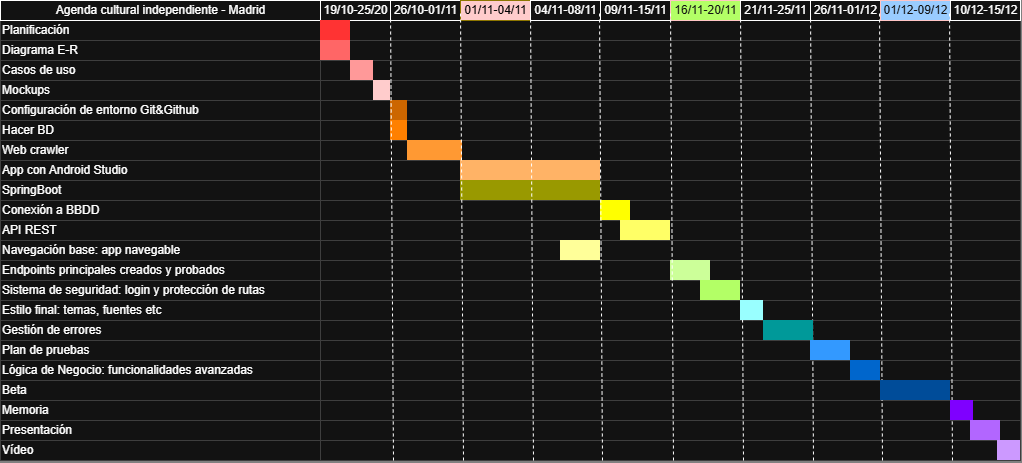

The diagram above was exported from draw.io. Its source (the exported page's mxGraphModel, read from the mxfile embedded in the PNG):
<mxGraphModel dx="1458" dy="772" grid="1" gridSize="10" guides="1" tooltips="1" connect="1" arrows="1" fold="1" page="1" pageScale="1" pageWidth="827" pageHeight="1169" background="light-dark(#FFFFFF,#808080)" math="0" shadow="0">
  <root>
    <mxCell id="0" />
    <mxCell id="1" parent="0" />
    <mxCell id="dUcmEW4ktN3pIXxSimpQ-1" parent="1" style="align=left;strokeColor=#CCCCCC;html=1;" value="Planificación" vertex="1">
      <mxGeometry height="20.000000000000014" width="319.9999999999997" x="317.0000000000003" y="169.99999999999977" as="geometry" />
    </mxCell>
    <mxCell id="dUcmEW4ktN3pIXxSimpQ-2" parent="1" style="align=left;strokeColor=#CCCCCC;html=1;" value="Diagrama E-R" vertex="1">
      <mxGeometry height="20" width="320" x="317" y="190.00000000000023" as="geometry" />
    </mxCell>
    <mxCell id="dUcmEW4ktN3pIXxSimpQ-3" parent="1" style="align=left;strokeColor=#CCCCCC;html=1;" value="Casos de uso" vertex="1">
      <mxGeometry height="20" width="320.0000000000001" x="316.9999999999999" y="210.00000000000023" as="geometry" />
    </mxCell>
    <mxCell id="dUcmEW4ktN3pIXxSimpQ-4" parent="1" style="align=left;strokeColor=#CCCCCC;html=1;" value="Mockups" vertex="1">
      <mxGeometry height="20" width="320.0000000000001" x="316.9999999999999" y="230.00000000000045" as="geometry" />
    </mxCell>
    <mxCell id="dUcmEW4ktN3pIXxSimpQ-5" parent="1" style="align=left;strokeColor=#CCCCCC;html=1;" value="Configuració&lt;span style=&quot;background-color: transparent; color: light-dark(#000000, var(--ge-light-color, #ffffff));&quot;&gt;n de entorno Git&amp;amp;Github&lt;/span&gt;" vertex="1">
      <mxGeometry height="20" width="373" x="317" y="250" as="geometry" />
    </mxCell>
    <mxCell id="dUcmEW4ktN3pIXxSimpQ-6" parent="1" style="align=left;strokeColor=#CCCCCC;html=1;" value="Hacer BD" vertex="1">
      <mxGeometry height="20" width="319.9999999999994" x="317.0000000000006" y="270.00000000000057" as="geometry" />
    </mxCell>
    <mxCell id="dUcmEW4ktN3pIXxSimpQ-7" parent="1" style="strokeWidth=1;fontStyle=0;html=1;" value="Agenda cultural independiente - Madrid" vertex="1">
      <mxGeometry height="20" width="320" x="317" y="150" as="geometry" />
    </mxCell>
    <mxCell id="dUcmEW4ktN3pIXxSimpQ-8" parent="1" style="align=left;strokeColor=#CCCCCC;html=1;" value="Web crawler" vertex="1">
      <mxGeometry height="20" width="319.9999999999994" x="317.0000000000006" y="290.00000000000057" as="geometry" />
    </mxCell>
    <mxCell id="dUcmEW4ktN3pIXxSimpQ-9" parent="1" style="align=left;strokeColor=#CCCCCC;html=1;" value="App con Android Studio" vertex="1">
      <mxGeometry height="20" width="319.9999999999994" x="317.0000000000006" y="310.00000000000057" as="geometry" />
    </mxCell>
    <mxCell id="dUcmEW4ktN3pIXxSimpQ-10" parent="1" style="align=left;strokeColor=#CCCCCC;html=1;" value="" vertex="1">
      <mxGeometry height="20" width="700" x="637" y="170" as="geometry" />
    </mxCell>
    <mxCell id="dUcmEW4ktN3pIXxSimpQ-11" parent="1" style="strokeWidth=1;fontStyle=0;html=1;" value="19/10-25/20" vertex="1">
      <mxGeometry height="20" width="70" x="637" y="150" as="geometry" />
    </mxCell>
    <mxCell id="dUcmEW4ktN3pIXxSimpQ-12" parent="1" style="strokeWidth=1;fontStyle=0;html=1;" value="26/10-01/11" vertex="1">
      <mxGeometry height="20" width="70" x="707" y="150" as="geometry" />
    </mxCell>
    <mxCell id="dUcmEW4ktN3pIXxSimpQ-13" parent="1" style="strokeWidth=1;fontStyle=0;html=1;fillColor=light-dark(#E3C800,#FFCCCC);fontColor=light-dark(#000000,#000000);strokeColor=#B09500;" value="01/11-04/11" vertex="1">
      <mxGeometry height="20" width="70" x="777" y="150" as="geometry" />
    </mxCell>
    <mxCell id="dUcmEW4ktN3pIXxSimpQ-14" parent="1" style="strokeWidth=1;fontStyle=0;html=1;" value="04/11-08/11" vertex="1">
      <mxGeometry height="20" width="70" x="847" y="150" as="geometry" />
    </mxCell>
    <mxCell id="dUcmEW4ktN3pIXxSimpQ-15" parent="1" style="strokeWidth=1;fontStyle=0;html=1;" value="09/11-15/11" vertex="1">
      <mxGeometry height="20" width="70" x="917" y="150" as="geometry" />
    </mxCell>
    <mxCell id="dUcmEW4ktN3pIXxSimpQ-16" parent="1" style="strokeWidth=1;fontStyle=0;html=1;fillColor=light-dark(#E3C800,#B3FF66);fontColor=#ffffff;strokeColor=#6F0000;" value="16/11-20/11" vertex="1">
      <mxGeometry height="20" width="70" x="987" y="150" as="geometry" />
    </mxCell>
    <mxCell id="dUcmEW4ktN3pIXxSimpQ-17" parent="1" style="strokeWidth=1;fontStyle=0;html=1;" value="21/11-25/11" vertex="1">
      <mxGeometry height="20" width="70" x="1057" y="150" as="geometry" />
    </mxCell>
    <mxCell id="dUcmEW4ktN3pIXxSimpQ-18" parent="1" style="strokeWidth=1;fontStyle=0;html=1;" value="26/11-01/12" vertex="1">
      <mxGeometry height="20" width="70" x="1127" y="150" as="geometry" />
    </mxCell>
    <mxCell id="dUcmEW4ktN3pIXxSimpQ-19" parent="1" style="strokeWidth=1;fontStyle=0;html=1;fillColor=light-dark(#E3C800,#99CCFF);fontColor=#ffffff;strokeColor=#6F0000;" value="01/12-09/12" vertex="1">
      <mxGeometry height="20" width="70" x="1197" y="150" as="geometry" />
    </mxCell>
    <mxCell id="dUcmEW4ktN3pIXxSimpQ-20" parent="1" style="strokeWidth=1;fontStyle=0;html=1;" value="10/12-15/12" vertex="1">
      <mxGeometry height="20" width="70" x="1267" y="150" as="geometry" />
    </mxCell>
    <mxCell id="dUcmEW4ktN3pIXxSimpQ-23" parent="1" style="align=left;strokeColor=#CCCCCC;html=1;" value="" vertex="1">
      <mxGeometry height="20" width="700" x="637" y="190" as="geometry" />
    </mxCell>
    <mxCell id="dUcmEW4ktN3pIXxSimpQ-24" parent="1" style="align=left;strokeColor=#CCCCCC;html=1;" value="" vertex="1">
      <mxGeometry height="20" width="700" x="637" y="210" as="geometry" />
    </mxCell>
    <mxCell id="dUcmEW4ktN3pIXxSimpQ-25" parent="1" style="align=left;strokeColor=#CCCCCC;html=1;" value="" vertex="1">
      <mxGeometry height="20" width="700" x="637" y="230" as="geometry" />
    </mxCell>
    <mxCell id="dUcmEW4ktN3pIXxSimpQ-26" parent="1" style="align=left;strokeColor=#CCCCCC;html=1;" value="" vertex="1">
      <mxGeometry height="20" width="700" x="637" y="250" as="geometry" />
    </mxCell>
    <mxCell id="dUcmEW4ktN3pIXxSimpQ-27" parent="1" style="align=left;strokeColor=#CCCCCC;html=1;" value="" vertex="1">
      <mxGeometry height="20" width="700" x="637" y="270" as="geometry" />
    </mxCell>
    <mxCell id="dUcmEW4ktN3pIXxSimpQ-28" parent="1" style="align=left;strokeColor=#CCCCCC;html=1;" value="" vertex="1">
      <mxGeometry height="20" width="700" x="637" y="290" as="geometry" />
    </mxCell>
    <mxCell id="dUcmEW4ktN3pIXxSimpQ-29" parent="1" style="align=left;strokeColor=#CCCCCC;html=1;" value="" vertex="1">
      <mxGeometry height="20" width="700" x="637" y="310" as="geometry" />
    </mxCell>
    <mxCell id="dUcmEW4ktN3pIXxSimpQ-30" parent="1" style="whiteSpace=wrap;html=1;strokeWidth=2;fillColor=light-dark(#6A00FF,#FF3333);fontSize=14;align=center;strokeColor=none;fontColor=#ffffff;" value="" vertex="1">
      <mxGeometry height="20" width="30" x="637" y="170" as="geometry" />
    </mxCell>
    <mxCell id="dUcmEW4ktN3pIXxSimpQ-31" parent="1" style="whiteSpace=wrap;html=1;strokeWidth=2;fillColor=light-dark(#6A00FF,#FF6666);fontSize=14;align=center;strokeColor=none;fontColor=#ffffff;" value="" vertex="1">
      <mxGeometry height="20" width="30" x="637" y="190" as="geometry" />
    </mxCell>
    <mxCell id="dUcmEW4ktN3pIXxSimpQ-32" parent="1" style="whiteSpace=wrap;html=1;strokeWidth=2;fillColor=light-dark(#CCCCCC,#FF9999);gradientColor=none;fontSize=14;align=center;strokeColor=none;" value="" vertex="1">
      <mxGeometry height="20" width="23" x="667" y="210" as="geometry" />
    </mxCell>
    <mxCell id="dUcmEW4ktN3pIXxSimpQ-33" parent="1" style="whiteSpace=wrap;html=1;strokeWidth=2;fillColor=light-dark(#CCCCCC,#CC6600);gradientColor=none;fontSize=14;align=center;strokeColor=none;" value="" vertex="1">
      <mxGeometry height="20" width="17" x="707" y="250" as="geometry" />
    </mxCell>
    <mxCell id="dUcmEW4ktN3pIXxSimpQ-34" parent="1" style="whiteSpace=wrap;html=1;strokeWidth=2;fillColor=light-dark(#CCCCCC,#FF8000);gradientColor=none;fontSize=14;align=center;strokeColor=none;" value="" vertex="1">
      <mxGeometry height="20" width="17" x="707" y="270" as="geometry" />
    </mxCell>
    <mxCell id="mClBOkIlzW4rMhvRTdl1-4" parent="1" style="whiteSpace=wrap;html=1;strokeWidth=2;fillColor=light-dark(#CCCCCC,#FFCCCC);gradientColor=none;fontSize=14;align=center;strokeColor=none;" value="" vertex="1">
      <mxGeometry height="20" width="17" x="690" y="230" as="geometry" />
    </mxCell>
    <mxCell id="dUcmEW4ktN3pIXxSimpQ-35" parent="1" style="whiteSpace=wrap;html=1;strokeWidth=2;fillColor=light-dark(#CCCCCC,#FFB366);gradientColor=none;fontSize=14;align=center;strokeColor=none;" value="" vertex="1">
      <mxGeometry height="20" width="140" x="777" y="310" as="geometry" />
    </mxCell>
    <mxCell id="mClBOkIlzW4rMhvRTdl1-8" parent="1" style="align=left;strokeColor=#CCCCCC;html=1;" value="" vertex="1">
      <mxGeometry height="20" width="700" x="637" y="330" as="geometry" />
    </mxCell>
    <mxCell id="mClBOkIlzW4rMhvRTdl1-5" parent="1" style="whiteSpace=wrap;html=1;strokeWidth=2;fillColor=light-dark(#CCCCCC,#FF9933);gradientColor=none;fontSize=14;align=center;strokeColor=none;" value="" vertex="1">
      <mxGeometry height="20" width="55" x="724" y="290" as="geometry" />
    </mxCell>
    <mxCell id="mClBOkIlzW4rMhvRTdl1-7" parent="1" style="align=left;strokeColor=#CCCCCC;html=1;" value="SpringBoot" vertex="1">
      <mxGeometry height="20" width="319.9999999999994" x="317.0000000000006" y="330.00000000000057" as="geometry" />
    </mxCell>
    <mxCell id="mClBOkIlzW4rMhvRTdl1-9" parent="1" style="align=left;strokeColor=#CCCCCC;html=1;" value="Conexión a BBDD&amp;nbsp;" vertex="1">
      <mxGeometry height="20" width="319.9999999999994" x="317.0000000000006" y="350.00000000000057" as="geometry" />
    </mxCell>
    <mxCell id="mClBOkIlzW4rMhvRTdl1-10" parent="1" style="align=left;strokeColor=#CCCCCC;html=1;" value="" vertex="1">
      <mxGeometry height="20" width="700" x="637" y="350" as="geometry" />
    </mxCell>
    <mxCell id="mClBOkIlzW4rMhvRTdl1-11" parent="1" style="align=left;strokeColor=#CCCCCC;html=1;" value="API REST" vertex="1">
      <mxGeometry height="20" width="319.9999999999994" x="317.0000000000006" y="370.00000000000057" as="geometry" />
    </mxCell>
    <mxCell id="mClBOkIlzW4rMhvRTdl1-12" parent="1" style="align=left;strokeColor=#CCCCCC;html=1;" value="" vertex="1">
      <mxGeometry height="20" width="700" x="637" y="370" as="geometry" />
    </mxCell>
    <mxCell id="mClBOkIlzW4rMhvRTdl1-13" parent="1" style="align=left;strokeColor=#CCCCCC;html=1;" value="Navegación base: app navegable" vertex="1">
      <mxGeometry height="20" width="319.9999999999994" x="317.0000000000006" y="390.00000000000057" as="geometry" />
    </mxCell>
    <mxCell id="mClBOkIlzW4rMhvRTdl1-14" parent="1" style="align=left;strokeColor=#CCCCCC;html=1;" value="" vertex="1">
      <mxGeometry height="20" width="700" x="637" y="390" as="geometry" />
    </mxCell>
    <mxCell id="mClBOkIlzW4rMhvRTdl1-15" parent="1" style="align=left;strokeColor=#CCCCCC;html=1;" value="Endpoints principales creados y probados" vertex="1">
      <mxGeometry height="20" width="319.9999999999994" x="317.0000000000006" y="410.00000000000057" as="geometry" />
    </mxCell>
    <mxCell id="mClBOkIlzW4rMhvRTdl1-16" parent="1" style="align=left;strokeColor=#CCCCCC;html=1;" value="" vertex="1">
      <mxGeometry height="20" width="700" x="637" y="410" as="geometry" />
    </mxCell>
    <mxCell id="mClBOkIlzW4rMhvRTdl1-17" parent="1" style="align=left;strokeColor=#CCCCCC;html=1;" value="Sistema de seguridad: login y protección de rutas" vertex="1">
      <mxGeometry height="20" width="319.9999999999994" x="317.0000000000006" y="430.00000000000057" as="geometry" />
    </mxCell>
    <mxCell id="mClBOkIlzW4rMhvRTdl1-18" parent="1" style="align=left;strokeColor=#CCCCCC;html=1;" value="" vertex="1">
      <mxGeometry height="20" width="700" x="637" y="430" as="geometry" />
    </mxCell>
    <mxCell id="mClBOkIlzW4rMhvRTdl1-19" parent="1" style="align=left;strokeColor=none;html=1;fillColor=light-dark(#1BA1E2,#FFFF00);fontColor=#ffffff;" value="" vertex="1">
      <mxGeometry height="20" width="30" x="917" y="350" as="geometry" />
    </mxCell>
    <mxCell id="mClBOkIlzW4rMhvRTdl1-20" parent="1" style="align=left;strokeColor=none;html=1;fillColor=light-dark(#1BA1E2,#999900);fontColor=#ffffff;" value="" vertex="1">
      <mxGeometry height="20" width="140" x="777" y="330" as="geometry" />
    </mxCell>
    <mxCell id="mClBOkIlzW4rMhvRTdl1-21" parent="1" style="align=left;strokeColor=none;html=1;fillColor=light-dark(#1BA1E2,#FFFF66);fontColor=#ffffff;" value="" vertex="1">
      <mxGeometry height="20" width="50" x="937" y="370" as="geometry" />
    </mxCell>
    <mxCell id="mClBOkIlzW4rMhvRTdl1-22" parent="1" style="align=left;strokeColor=none;html=1;fillColor=light-dark(#1BA1E2,#FFFF99);fontColor=#ffffff;" value="" vertex="1">
      <mxGeometry height="20" width="40" x="877" y="390" as="geometry" />
    </mxCell>
    <mxCell id="mClBOkIlzW4rMhvRTdl1-23" parent="1" style="align=left;strokeColor=none;html=1;fillColor=light-dark(#1BA1E2,#CCFF99);fontColor=#ffffff;" value="" vertex="1">
      <mxGeometry height="20" width="40" x="987" y="410" as="geometry" />
    </mxCell>
    <mxCell id="mClBOkIlzW4rMhvRTdl1-24" parent="1" style="align=left;strokeColor=none;html=1;fillColor=light-dark(#1BA1E2,#B3FF66);fontColor=#ffffff;" value="" vertex="1">
      <mxGeometry height="20" width="40" x="1017" y="430" as="geometry" />
    </mxCell>
    <mxCell id="mClBOkIlzW4rMhvRTdl1-25" parent="1" style="align=left;strokeColor=#CCCCCC;html=1;" value="Estilo final: temas, fuentes etc" vertex="1">
      <mxGeometry height="20" width="319.9999999999994" x="317" y="450.00000000000057" as="geometry" />
    </mxCell>
    <mxCell id="mClBOkIlzW4rMhvRTdl1-26" parent="1" style="align=left;strokeColor=#CCCCCC;html=1;" value="" vertex="1">
      <mxGeometry height="20" width="700" x="637" y="450" as="geometry" />
    </mxCell>
    <mxCell id="mClBOkIlzW4rMhvRTdl1-27" parent="1" style="align=left;strokeColor=#CCCCCC;html=1;" value="Gestión de errores&amp;nbsp;" vertex="1">
      <mxGeometry height="20" width="319.9999999999994" x="317" y="470.00000000000057" as="geometry" />
    </mxCell>
    <mxCell id="mClBOkIlzW4rMhvRTdl1-28" parent="1" style="align=left;strokeColor=#CCCCCC;html=1;" value="" vertex="1">
      <mxGeometry height="20" width="700" x="637" y="470" as="geometry" />
    </mxCell>
    <mxCell id="mClBOkIlzW4rMhvRTdl1-29" parent="1" style="align=left;strokeColor=#CCCCCC;html=1;" value="Plan de pruebas" vertex="1">
      <mxGeometry height="20" width="319.9999999999994" x="317" y="490.00000000000057" as="geometry" />
    </mxCell>
    <mxCell id="mClBOkIlzW4rMhvRTdl1-30" parent="1" style="align=left;strokeColor=#CCCCCC;html=1;" value="" vertex="1">
      <mxGeometry height="20" width="700" x="637" y="490" as="geometry" />
    </mxCell>
    <mxCell id="mClBOkIlzW4rMhvRTdl1-31" parent="1" style="align=left;strokeColor=#CCCCCC;html=1;" value="Lógica de Negocio: funcionalidades avanzadas" vertex="1">
      <mxGeometry height="20" width="319.9999999999994" x="317" y="510.00000000000057" as="geometry" />
    </mxCell>
    <mxCell id="mClBOkIlzW4rMhvRTdl1-32" parent="1" style="align=left;strokeColor=#CCCCCC;html=1;" value="" vertex="1">
      <mxGeometry height="20" width="700" x="637" y="510" as="geometry" />
    </mxCell>
    <mxCell id="mClBOkIlzW4rMhvRTdl1-33" parent="1" style="align=left;strokeColor=#CCCCCC;html=1;" value="Beta" vertex="1">
      <mxGeometry height="20" width="319.9999999999994" x="317" y="530.0000000000006" as="geometry" />
    </mxCell>
    <mxCell id="mClBOkIlzW4rMhvRTdl1-34" parent="1" style="align=left;strokeColor=#CCCCCC;html=1;" value="" vertex="1">
      <mxGeometry height="20" width="700" x="637" y="530" as="geometry" />
    </mxCell>
    <mxCell id="mClBOkIlzW4rMhvRTdl1-35" parent="1" style="align=left;strokeColor=#CCCCCC;html=1;" value="Memoria" vertex="1">
      <mxGeometry height="20" width="319.9999999999994" x="317" y="550.0000000000006" as="geometry" />
    </mxCell>
    <mxCell id="mClBOkIlzW4rMhvRTdl1-36" parent="1" style="align=left;strokeColor=#CCCCCC;html=1;" value="" vertex="1">
      <mxGeometry height="20" width="700" x="637" y="550" as="geometry" />
    </mxCell>
    <mxCell id="mClBOkIlzW4rMhvRTdl1-37" parent="1" style="align=left;strokeColor=#CCCCCC;html=1;" value="Presentación" vertex="1">
      <mxGeometry height="20" width="319.9999999999994" x="317" y="570.0000000000006" as="geometry" />
    </mxCell>
    <mxCell id="mClBOkIlzW4rMhvRTdl1-38" parent="1" style="align=left;strokeColor=#CCCCCC;html=1;" value="" vertex="1">
      <mxGeometry height="20" width="700" x="637" y="570" as="geometry" />
    </mxCell>
    <mxCell id="mClBOkIlzW4rMhvRTdl1-39" parent="1" style="align=left;strokeColor=#CCCCCC;html=1;" value="Vídeo" vertex="1">
      <mxGeometry height="20" width="319.9999999999994" x="317" y="590.0000000000006" as="geometry" />
    </mxCell>
    <mxCell id="mClBOkIlzW4rMhvRTdl1-40" parent="1" style="align=left;strokeColor=#CCCCCC;html=1;" value="" vertex="1">
      <mxGeometry height="20" width="700" x="637" y="590" as="geometry" />
    </mxCell>
    <mxCell id="mClBOkIlzW4rMhvRTdl1-41" edge="1" parent="1" style="endArrow=none;dashed=1;html=1;rounded=0;defaultLabelBackgroundColor=gap;entryX=0;entryY=1;entryDx=0;entryDy=0;" value="">
      <mxGeometry height="50" relative="1" width="50" as="geometry">
        <mxPoint x="710" y="610" as="sourcePoint" />
        <mxPoint x="707.0000000000005" y="160" as="targetPoint" />
      </mxGeometry>
    </mxCell>
    <mxCell id="mClBOkIlzW4rMhvRTdl1-42" edge="1" parent="1" style="endArrow=none;dashed=1;html=1;rounded=0;defaultLabelBackgroundColor=gap;entryX=0;entryY=1;entryDx=0;entryDy=0;" value="">
      <mxGeometry height="50" relative="1" width="50" as="geometry">
        <mxPoint x="780" y="610" as="sourcePoint" />
        <mxPoint x="777" y="160" as="targetPoint" />
      </mxGeometry>
    </mxCell>
    <mxCell id="mClBOkIlzW4rMhvRTdl1-43" edge="1" parent="1" style="endArrow=none;dashed=1;html=1;rounded=0;defaultLabelBackgroundColor=gap;entryX=0;entryY=1;entryDx=0;entryDy=0;" value="">
      <mxGeometry height="50" relative="1" width="50" as="geometry">
        <mxPoint x="850" y="610" as="sourcePoint" />
        <mxPoint x="847" y="160" as="targetPoint" />
      </mxGeometry>
    </mxCell>
    <mxCell id="mClBOkIlzW4rMhvRTdl1-44" edge="1" parent="1" style="endArrow=none;dashed=1;html=1;rounded=0;defaultLabelBackgroundColor=gap;entryX=0;entryY=1;entryDx=0;entryDy=0;" value="">
      <mxGeometry height="50" relative="1" width="50" as="geometry">
        <mxPoint x="919" y="610" as="sourcePoint" />
        <mxPoint x="916" y="160" as="targetPoint" />
      </mxGeometry>
    </mxCell>
    <mxCell id="mClBOkIlzW4rMhvRTdl1-45" edge="1" parent="1" style="endArrow=none;dashed=1;html=1;rounded=0;defaultLabelBackgroundColor=gap;entryX=0;entryY=1;entryDx=0;entryDy=0;" value="">
      <mxGeometry height="50" relative="1" width="50" as="geometry">
        <mxPoint x="990" y="610" as="sourcePoint" />
        <mxPoint x="987" y="160" as="targetPoint" />
      </mxGeometry>
    </mxCell>
    <mxCell id="mClBOkIlzW4rMhvRTdl1-46" edge="1" parent="1" style="endArrow=none;dashed=1;html=1;rounded=0;defaultLabelBackgroundColor=gap;entryX=0;entryY=1;entryDx=0;entryDy=0;" value="">
      <mxGeometry height="50" relative="1" width="50" as="geometry">
        <mxPoint x="1060" y="610" as="sourcePoint" />
        <mxPoint x="1057" y="160" as="targetPoint" />
      </mxGeometry>
    </mxCell>
    <mxCell id="mClBOkIlzW4rMhvRTdl1-47" edge="1" parent="1" style="endArrow=none;dashed=1;html=1;rounded=0;defaultLabelBackgroundColor=gap;entryX=0;entryY=1;entryDx=0;entryDy=0;" value="">
      <mxGeometry height="50" relative="1" width="50" as="geometry">
        <mxPoint x="1130" y="610" as="sourcePoint" />
        <mxPoint x="1127" y="160" as="targetPoint" />
      </mxGeometry>
    </mxCell>
    <mxCell id="mClBOkIlzW4rMhvRTdl1-48" edge="1" parent="1" style="endArrow=none;dashed=1;html=1;rounded=0;defaultLabelBackgroundColor=gap;entryX=0;entryY=1;entryDx=0;entryDy=0;" value="">
      <mxGeometry height="50" relative="1" width="50" as="geometry">
        <mxPoint x="1199" y="610" as="sourcePoint" />
        <mxPoint x="1196" y="160" as="targetPoint" />
      </mxGeometry>
    </mxCell>
    <mxCell id="mClBOkIlzW4rMhvRTdl1-49" edge="1" parent="1" style="endArrow=none;dashed=1;html=1;rounded=0;defaultLabelBackgroundColor=gap;entryX=0;entryY=1;entryDx=0;entryDy=0;" value="">
      <mxGeometry height="50" relative="1" width="50" as="geometry">
        <mxPoint x="1269" y="610" as="sourcePoint" />
        <mxPoint x="1266" y="160" as="targetPoint" />
      </mxGeometry>
    </mxCell>
    <mxCell id="mClBOkIlzW4rMhvRTdl1-54" parent="1" style="align=left;strokeColor=none;html=1;fillColor=light-dark(#1BA1E2,#99FFFF);fontColor=#ffffff;" value="" vertex="1">
      <mxGeometry height="20" width="23" x="1057" y="450" as="geometry" />
    </mxCell>
    <mxCell id="mClBOkIlzW4rMhvRTdl1-55" parent="1" style="align=left;strokeColor=none;html=1;fillColor=light-dark(#1BA1E2,#009999);fontColor=#ffffff;" value="" vertex="1">
      <mxGeometry height="20" width="50" x="1080" y="470" as="geometry" />
    </mxCell>
    <mxCell id="mClBOkIlzW4rMhvRTdl1-56" parent="1" style="align=left;strokeColor=none;html=1;fillColor=light-dark(#1BA1E2,#3399FF);fontColor=#ffffff;" value="" vertex="1">
      <mxGeometry height="20" width="40" x="1127" y="490" as="geometry" />
    </mxCell>
    <mxCell id="mClBOkIlzW4rMhvRTdl1-57" parent="1" style="align=left;strokeColor=none;html=1;fillColor=light-dark(#1BA1E2,#0066CC);fontColor=#ffffff;" value="" vertex="1">
      <mxGeometry height="20" width="30" x="1167" y="510" as="geometry" />
    </mxCell>
    <mxCell id="mClBOkIlzW4rMhvRTdl1-58" parent="1" style="align=left;strokeColor=none;html=1;fillColor=light-dark(#1BA1E2,#004C99);fontColor=#ffffff;" value="" vertex="1">
      <mxGeometry height="20" width="70" x="1197" y="530" as="geometry" />
    </mxCell>
    <mxCell id="mClBOkIlzW4rMhvRTdl1-59" parent="1" style="align=left;strokeColor=none;html=1;fillColor=light-dark(#1BA1E2,#7F00FF);fontColor=#ffffff;" value="" vertex="1">
      <mxGeometry height="20" width="23" x="1267" y="550" as="geometry" />
    </mxCell>
    <mxCell id="mClBOkIlzW4rMhvRTdl1-60" parent="1" style="align=left;strokeColor=none;html=1;fillColor=light-dark(#1BA1E2,#B266FF);fontColor=#ffffff;" value="" vertex="1">
      <mxGeometry height="20" width="30" x="1287" y="570" as="geometry" />
    </mxCell>
    <mxCell id="mClBOkIlzW4rMhvRTdl1-61" parent="1" style="align=left;strokeColor=none;html=1;fillColor=light-dark(#1BA1E2,#CC99FF);fontColor=#ffffff;" value="" vertex="1">
      <mxGeometry height="20" width="23" x="1314" y="590" as="geometry" />
    </mxCell>
  </root>
</mxGraphModel>